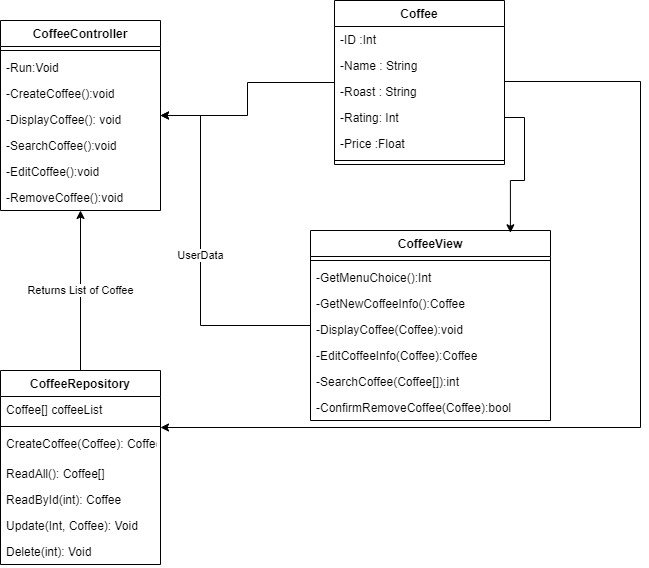

The diagram above was exported from draw.io. Its source (the exported page's mxGraphModel, read from the mxfile embedded in the PNG):
<mxGraphModel dx="1038" dy="548" grid="1" gridSize="10" guides="1" tooltips="1" connect="1" arrows="1" fold="1" page="1" pageScale="1" pageWidth="827" pageHeight="1169" math="0" shadow="0">
  <root>
    <mxCell id="WIyWlLk6GJQsqaUBKTNV-0" />
    <mxCell id="WIyWlLk6GJQsqaUBKTNV-1" parent="WIyWlLk6GJQsqaUBKTNV-0" />
    <mxCell id="Ab5QtSHr1M7P_B9ctdc1-68" style="edgeStyle=orthogonalEdgeStyle;rounded=0;orthogonalLoop=1;jettySize=auto;html=1;" edge="1" parent="WIyWlLk6GJQsqaUBKTNV-1" source="Ab5QtSHr1M7P_B9ctdc1-6" target="Ab5QtSHr1M7P_B9ctdc1-22">
      <mxGeometry relative="1" as="geometry" />
    </mxCell>
    <mxCell id="Ab5QtSHr1M7P_B9ctdc1-6" value="Coffee" style="swimlane;fontStyle=1;align=center;verticalAlign=top;childLayout=stackLayout;horizontal=1;startSize=26;horizontalStack=0;resizeParent=1;resizeParentMax=0;resizeLast=0;collapsible=1;marginBottom=0;" vertex="1" parent="WIyWlLk6GJQsqaUBKTNV-1">
      <mxGeometry x="414" y="30" width="170" height="164" as="geometry" />
    </mxCell>
    <mxCell id="Ab5QtSHr1M7P_B9ctdc1-7" value="-ID :Int" style="text;strokeColor=none;fillColor=none;align=left;verticalAlign=top;spacingLeft=4;spacingRight=4;overflow=hidden;rotatable=0;points=[[0,0.5],[1,0.5]];portConstraint=eastwest;" vertex="1" parent="Ab5QtSHr1M7P_B9ctdc1-6">
      <mxGeometry y="26" width="170" height="26" as="geometry" />
    </mxCell>
    <mxCell id="Ab5QtSHr1M7P_B9ctdc1-40" value="-Name : String" style="text;strokeColor=none;fillColor=none;align=left;verticalAlign=top;spacingLeft=4;spacingRight=4;overflow=hidden;rotatable=0;points=[[0,0.5],[1,0.5]];portConstraint=eastwest;" vertex="1" parent="Ab5QtSHr1M7P_B9ctdc1-6">
      <mxGeometry y="52" width="170" height="26" as="geometry" />
    </mxCell>
    <mxCell id="Ab5QtSHr1M7P_B9ctdc1-41" value="-Roast : String" style="text;strokeColor=none;fillColor=none;align=left;verticalAlign=top;spacingLeft=4;spacingRight=4;overflow=hidden;rotatable=0;points=[[0,0.5],[1,0.5]];portConstraint=eastwest;" vertex="1" parent="Ab5QtSHr1M7P_B9ctdc1-6">
      <mxGeometry y="78" width="170" height="26" as="geometry" />
    </mxCell>
    <mxCell id="Ab5QtSHr1M7P_B9ctdc1-42" value="-Rating: Int" style="text;strokeColor=none;fillColor=none;align=left;verticalAlign=top;spacingLeft=4;spacingRight=4;overflow=hidden;rotatable=0;points=[[0,0.5],[1,0.5]];portConstraint=eastwest;" vertex="1" parent="Ab5QtSHr1M7P_B9ctdc1-6">
      <mxGeometry y="104" width="170" height="26" as="geometry" />
    </mxCell>
    <mxCell id="Ab5QtSHr1M7P_B9ctdc1-43" value="-Price :Float" style="text;strokeColor=none;fillColor=none;align=left;verticalAlign=top;spacingLeft=4;spacingRight=4;overflow=hidden;rotatable=0;points=[[0,0.5],[1,0.5]];portConstraint=eastwest;" vertex="1" parent="Ab5QtSHr1M7P_B9ctdc1-6">
      <mxGeometry y="130" width="170" height="26" as="geometry" />
    </mxCell>
    <mxCell id="Ab5QtSHr1M7P_B9ctdc1-8" value="" style="line;strokeWidth=1;fillColor=none;align=left;verticalAlign=middle;spacingTop=-1;spacingLeft=3;spacingRight=3;rotatable=0;labelPosition=right;points=[];portConstraint=eastwest;" vertex="1" parent="Ab5QtSHr1M7P_B9ctdc1-6">
      <mxGeometry y="156" width="170" height="8" as="geometry" />
    </mxCell>
    <mxCell id="Ab5QtSHr1M7P_B9ctdc1-22" value="CoffeeController" style="swimlane;fontStyle=1;align=center;verticalAlign=top;childLayout=stackLayout;horizontal=1;startSize=26;horizontalStack=0;resizeParent=1;resizeParentMax=0;resizeLast=0;collapsible=1;marginBottom=0;" vertex="1" parent="WIyWlLk6GJQsqaUBKTNV-1">
      <mxGeometry x="80" y="50" width="160" height="190" as="geometry" />
    </mxCell>
    <mxCell id="Ab5QtSHr1M7P_B9ctdc1-24" value="" style="line;strokeWidth=1;fillColor=none;align=left;verticalAlign=middle;spacingTop=-1;spacingLeft=3;spacingRight=3;rotatable=0;labelPosition=right;points=[];portConstraint=eastwest;" vertex="1" parent="Ab5QtSHr1M7P_B9ctdc1-22">
      <mxGeometry y="26" width="160" height="8" as="geometry" />
    </mxCell>
    <mxCell id="Ab5QtSHr1M7P_B9ctdc1-23" value="-Run:Void" style="text;strokeColor=none;fillColor=none;align=left;verticalAlign=top;spacingLeft=4;spacingRight=4;overflow=hidden;rotatable=0;points=[[0,0.5],[1,0.5]];portConstraint=eastwest;" vertex="1" parent="Ab5QtSHr1M7P_B9ctdc1-22">
      <mxGeometry y="34" width="160" height="26" as="geometry" />
    </mxCell>
    <mxCell id="Ab5QtSHr1M7P_B9ctdc1-25" value="-CreateCoffee():void" style="text;strokeColor=none;fillColor=none;align=left;verticalAlign=top;spacingLeft=4;spacingRight=4;overflow=hidden;rotatable=0;points=[[0,0.5],[1,0.5]];portConstraint=eastwest;" vertex="1" parent="Ab5QtSHr1M7P_B9ctdc1-22">
      <mxGeometry y="60" width="160" height="26" as="geometry" />
    </mxCell>
    <mxCell id="Ab5QtSHr1M7P_B9ctdc1-44" value="-DisplayCoffee(): void" style="text;strokeColor=none;fillColor=none;align=left;verticalAlign=top;spacingLeft=4;spacingRight=4;overflow=hidden;rotatable=0;points=[[0,0.5],[1,0.5]];portConstraint=eastwest;" vertex="1" parent="Ab5QtSHr1M7P_B9ctdc1-22">
      <mxGeometry y="86" width="160" height="26" as="geometry" />
    </mxCell>
    <mxCell id="Ab5QtSHr1M7P_B9ctdc1-45" value="-SearchCoffee():void" style="text;strokeColor=none;fillColor=none;align=left;verticalAlign=top;spacingLeft=4;spacingRight=4;overflow=hidden;rotatable=0;points=[[0,0.5],[1,0.5]];portConstraint=eastwest;" vertex="1" parent="Ab5QtSHr1M7P_B9ctdc1-22">
      <mxGeometry y="112" width="160" height="26" as="geometry" />
    </mxCell>
    <mxCell id="Ab5QtSHr1M7P_B9ctdc1-46" value="-EditCoffee():void" style="text;strokeColor=none;fillColor=none;align=left;verticalAlign=top;spacingLeft=4;spacingRight=4;overflow=hidden;rotatable=0;points=[[0,0.5],[1,0.5]];portConstraint=eastwest;" vertex="1" parent="Ab5QtSHr1M7P_B9ctdc1-22">
      <mxGeometry y="138" width="160" height="26" as="geometry" />
    </mxCell>
    <mxCell id="Ab5QtSHr1M7P_B9ctdc1-47" value="-RemoveCoffee():void" style="text;strokeColor=none;fillColor=none;align=left;verticalAlign=top;spacingLeft=4;spacingRight=4;overflow=hidden;rotatable=0;points=[[0,0.5],[1,0.5]];portConstraint=eastwest;" vertex="1" parent="Ab5QtSHr1M7P_B9ctdc1-22">
      <mxGeometry y="164" width="160" height="26" as="geometry" />
    </mxCell>
    <mxCell id="Ab5QtSHr1M7P_B9ctdc1-66" value="Returns List of Coffee" style="edgeStyle=orthogonalEdgeStyle;rounded=0;orthogonalLoop=1;jettySize=auto;html=1;" edge="1" parent="WIyWlLk6GJQsqaUBKTNV-1" source="Ab5QtSHr1M7P_B9ctdc1-26" target="Ab5QtSHr1M7P_B9ctdc1-22">
      <mxGeometry relative="1" as="geometry" />
    </mxCell>
    <mxCell id="Ab5QtSHr1M7P_B9ctdc1-26" value="CoffeeRepository" style="swimlane;fontStyle=1;align=center;verticalAlign=top;childLayout=stackLayout;horizontal=1;startSize=26;horizontalStack=0;resizeParent=1;resizeParentMax=0;resizeLast=0;collapsible=1;marginBottom=0;" vertex="1" parent="WIyWlLk6GJQsqaUBKTNV-1">
      <mxGeometry x="80" y="400" width="160" height="194" as="geometry" />
    </mxCell>
    <mxCell id="Ab5QtSHr1M7P_B9ctdc1-27" value="Coffee[] coffeeList" style="text;strokeColor=none;fillColor=none;align=left;verticalAlign=top;spacingLeft=4;spacingRight=4;overflow=hidden;rotatable=0;points=[[0,0.5],[1,0.5]];portConstraint=eastwest;" vertex="1" parent="Ab5QtSHr1M7P_B9ctdc1-26">
      <mxGeometry y="26" width="160" height="26" as="geometry" />
    </mxCell>
    <mxCell id="Ab5QtSHr1M7P_B9ctdc1-28" value="" style="line;strokeWidth=1;fillColor=none;align=left;verticalAlign=middle;spacingTop=-1;spacingLeft=3;spacingRight=3;rotatable=0;labelPosition=right;points=[];portConstraint=eastwest;" vertex="1" parent="Ab5QtSHr1M7P_B9ctdc1-26">
      <mxGeometry y="52" width="160" height="8" as="geometry" />
    </mxCell>
    <mxCell id="Ab5QtSHr1M7P_B9ctdc1-9" value="CreateCoffee(Coffee): Coffee" style="text;strokeColor=none;fillColor=none;align=left;verticalAlign=top;spacingLeft=4;spacingRight=4;overflow=hidden;rotatable=0;points=[[0,0.5],[1,0.5]];portConstraint=eastwest;" vertex="1" parent="Ab5QtSHr1M7P_B9ctdc1-26">
      <mxGeometry y="60" width="160" height="30" as="geometry" />
    </mxCell>
    <mxCell id="Ab5QtSHr1M7P_B9ctdc1-36" value="ReadAll(): Coffee[]" style="text;strokeColor=none;fillColor=none;align=left;verticalAlign=top;spacingLeft=4;spacingRight=4;overflow=hidden;rotatable=0;points=[[0,0.5],[1,0.5]];portConstraint=eastwest;" vertex="1" parent="Ab5QtSHr1M7P_B9ctdc1-26">
      <mxGeometry y="90" width="160" height="26" as="geometry" />
    </mxCell>
    <mxCell id="Ab5QtSHr1M7P_B9ctdc1-37" value="ReadById(int): Coffee" style="text;strokeColor=none;fillColor=none;align=left;verticalAlign=top;spacingLeft=4;spacingRight=4;overflow=hidden;rotatable=0;points=[[0,0.5],[1,0.5]];portConstraint=eastwest;" vertex="1" parent="Ab5QtSHr1M7P_B9ctdc1-26">
      <mxGeometry y="116" width="160" height="26" as="geometry" />
    </mxCell>
    <mxCell id="Ab5QtSHr1M7P_B9ctdc1-29" value="Update(Int, Coffee): Void" style="text;strokeColor=none;fillColor=none;align=left;verticalAlign=top;spacingLeft=4;spacingRight=4;overflow=hidden;rotatable=0;points=[[0,0.5],[1,0.5]];portConstraint=eastwest;" vertex="1" parent="Ab5QtSHr1M7P_B9ctdc1-26">
      <mxGeometry y="142" width="160" height="26" as="geometry" />
    </mxCell>
    <mxCell id="Ab5QtSHr1M7P_B9ctdc1-39" value="Delete(int): Void" style="text;strokeColor=none;fillColor=none;align=left;verticalAlign=top;spacingLeft=4;spacingRight=4;overflow=hidden;rotatable=0;points=[[0,0.5],[1,0.5]];portConstraint=eastwest;" vertex="1" parent="Ab5QtSHr1M7P_B9ctdc1-26">
      <mxGeometry y="168" width="160" height="26" as="geometry" />
    </mxCell>
    <mxCell id="Ab5QtSHr1M7P_B9ctdc1-69" value="UserData" style="edgeStyle=orthogonalEdgeStyle;rounded=0;orthogonalLoop=1;jettySize=auto;html=1;" edge="1" parent="WIyWlLk6GJQsqaUBKTNV-1" source="Ab5QtSHr1M7P_B9ctdc1-30" target="Ab5QtSHr1M7P_B9ctdc1-22">
      <mxGeometry relative="1" as="geometry">
        <Array as="points">
          <mxPoint x="280" y="355" />
          <mxPoint x="280" y="145" />
        </Array>
      </mxGeometry>
    </mxCell>
    <mxCell id="Ab5QtSHr1M7P_B9ctdc1-30" value="CoffeeView" style="swimlane;fontStyle=1;align=center;verticalAlign=top;childLayout=stackLayout;horizontal=1;startSize=26;horizontalStack=0;resizeParent=1;resizeParentMax=0;resizeLast=0;collapsible=1;marginBottom=0;" vertex="1" parent="WIyWlLk6GJQsqaUBKTNV-1">
      <mxGeometry x="390" y="260" width="240" height="190" as="geometry" />
    </mxCell>
    <mxCell id="Ab5QtSHr1M7P_B9ctdc1-32" value="" style="line;strokeWidth=1;fillColor=none;align=left;verticalAlign=middle;spacingTop=-1;spacingLeft=3;spacingRight=3;rotatable=0;labelPosition=right;points=[];portConstraint=eastwest;" vertex="1" parent="Ab5QtSHr1M7P_B9ctdc1-30">
      <mxGeometry y="26" width="240" height="8" as="geometry" />
    </mxCell>
    <mxCell id="Ab5QtSHr1M7P_B9ctdc1-33" value="-GetMenuChoice():Int" style="text;strokeColor=none;fillColor=none;align=left;verticalAlign=top;spacingLeft=4;spacingRight=4;overflow=hidden;rotatable=0;points=[[0,0.5],[1,0.5]];portConstraint=eastwest;" vertex="1" parent="Ab5QtSHr1M7P_B9ctdc1-30">
      <mxGeometry y="34" width="240" height="26" as="geometry" />
    </mxCell>
    <mxCell id="Ab5QtSHr1M7P_B9ctdc1-49" value="-GetNewCoffeeInfo():Coffee" style="text;strokeColor=none;fillColor=none;align=left;verticalAlign=top;spacingLeft=4;spacingRight=4;overflow=hidden;rotatable=0;points=[[0,0.5],[1,0.5]];portConstraint=eastwest;" vertex="1" parent="Ab5QtSHr1M7P_B9ctdc1-30">
      <mxGeometry y="60" width="240" height="26" as="geometry" />
    </mxCell>
    <mxCell id="Ab5QtSHr1M7P_B9ctdc1-51" value="-DisplayCoffee(Coffee):void" style="text;strokeColor=none;fillColor=none;align=left;verticalAlign=top;spacingLeft=4;spacingRight=4;overflow=hidden;rotatable=0;points=[[0,0.5],[1,0.5]];portConstraint=eastwest;" vertex="1" parent="Ab5QtSHr1M7P_B9ctdc1-30">
      <mxGeometry y="86" width="240" height="26" as="geometry" />
    </mxCell>
    <mxCell id="Ab5QtSHr1M7P_B9ctdc1-50" value="-EditCoffeeInfo(Coffee):Coffee" style="text;strokeColor=none;fillColor=none;align=left;verticalAlign=top;spacingLeft=4;spacingRight=4;overflow=hidden;rotatable=0;points=[[0,0.5],[1,0.5]];portConstraint=eastwest;" vertex="1" parent="Ab5QtSHr1M7P_B9ctdc1-30">
      <mxGeometry y="112" width="240" height="26" as="geometry" />
    </mxCell>
    <mxCell id="Ab5QtSHr1M7P_B9ctdc1-52" value="-SearchCoffee(Coffee[]):int" style="text;strokeColor=none;fillColor=none;align=left;verticalAlign=top;spacingLeft=4;spacingRight=4;overflow=hidden;rotatable=0;points=[[0,0.5],[1,0.5]];portConstraint=eastwest;" vertex="1" parent="Ab5QtSHr1M7P_B9ctdc1-30">
      <mxGeometry y="138" width="240" height="26" as="geometry" />
    </mxCell>
    <mxCell id="Ab5QtSHr1M7P_B9ctdc1-48" value="-ConfirmRemoveCoffee(Coffee):bool" style="text;strokeColor=none;fillColor=none;align=left;verticalAlign=top;spacingLeft=4;spacingRight=4;overflow=hidden;rotatable=0;points=[[0,0.5],[1,0.5]];portConstraint=eastwest;" vertex="1" parent="Ab5QtSHr1M7P_B9ctdc1-30">
      <mxGeometry y="164" width="240" height="26" as="geometry" />
    </mxCell>
    <mxCell id="Ab5QtSHr1M7P_B9ctdc1-61" style="edgeStyle=orthogonalEdgeStyle;rounded=0;orthogonalLoop=1;jettySize=auto;html=1;entryX=0.833;entryY=0.012;entryDx=0;entryDy=0;entryPerimeter=0;" edge="1" parent="WIyWlLk6GJQsqaUBKTNV-1" source="Ab5QtSHr1M7P_B9ctdc1-42" target="Ab5QtSHr1M7P_B9ctdc1-30">
      <mxGeometry relative="1" as="geometry" />
    </mxCell>
    <mxCell id="Ab5QtSHr1M7P_B9ctdc1-65" style="edgeStyle=orthogonalEdgeStyle;rounded=0;orthogonalLoop=1;jettySize=auto;html=1;" edge="1" parent="WIyWlLk6GJQsqaUBKTNV-1" source="Ab5QtSHr1M7P_B9ctdc1-41" target="Ab5QtSHr1M7P_B9ctdc1-26">
      <mxGeometry relative="1" as="geometry">
        <mxPoint x="720" y="520" as="targetPoint" />
        <Array as="points">
          <mxPoint x="720" y="111" />
          <mxPoint x="720" y="457" />
        </Array>
      </mxGeometry>
    </mxCell>
  </root>
</mxGraphModel>